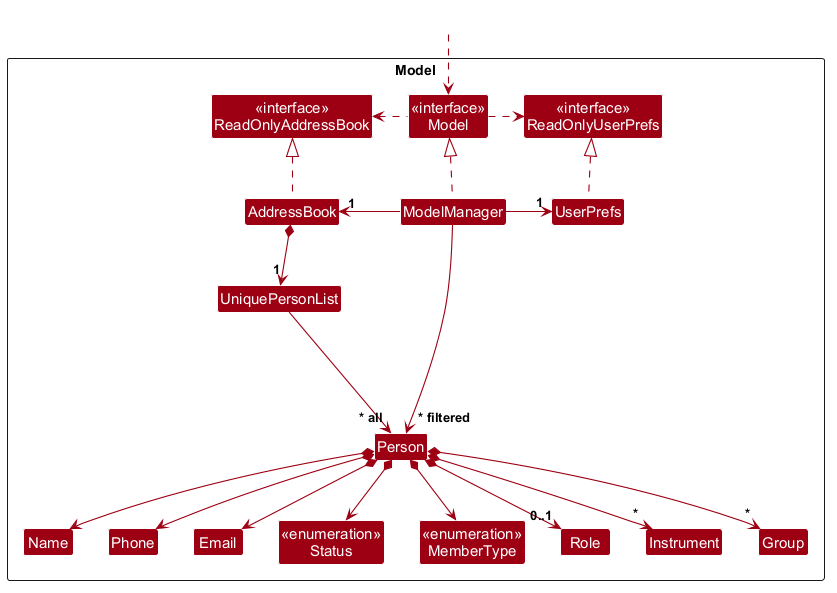

The diagram above was rendered by PlantUML. Its source (embedded in the PNG):
@startuml
!include style.puml
skinparam arrowThickness 1.1
skinparam arrowColor MODEL_COLOR
skinparam classBackgroundColor MODEL_COLOR

Package Model as ModelPackage <<Rectangle>>{
Class "<<interface>>\nReadOnlyAddressBook" as ReadOnlyAddressBook
Class "<<interface>>\nReadOnlyUserPrefs" as ReadOnlyUserPrefs
Class "<<interface>>\nModel" as Model
Class AddressBook
Class ModelManager
Class UserPrefs

Class UniquePersonList
Class Person
Class Email
Class Name
Class Phone
Class "<<enumeration>>\nStatus" as Status
Class "<<enumeration>>\nMemberType" as MemberType
Class Role
Class Instrument
Class Group

Class I #FFFFFF
}

Class HiddenOutside #FFFFFF
HiddenOutside ..> Model

AddressBook .up.|> ReadOnlyAddressBook

ModelManager .up.|> Model
Model .right.> ReadOnlyUserPrefs
Model .left.> ReadOnlyAddressBook
ModelManager -left-> "1" AddressBook
ModelManager -right-> "1" UserPrefs
UserPrefs .up.|> ReadOnlyUserPrefs

AddressBook *--> "1" UniquePersonList
UniquePersonList --> "~* all" Person
Person *--> Name
Person *--> Phone
Person *--> Email
Person *--> Status
Person *--> MemberType
Person *--> "0..1" Role
Person *--> "*" Instrument
Person *--> "*" Group

Person -[hidden]up--> I
UniquePersonList -[hidden]right-> I

Name -[hidden]right-> Phone
Phone -[hidden]right-> Email
Email -[hidden]right-> Status
Status -[hidden]right-> MemberType
MemberType -[hidden]right-> Role
Role -[hidden]right-> Instrument
Instrument -[hidden]right-> Group

ModelManager --> "~* filtered" Person
@enduml